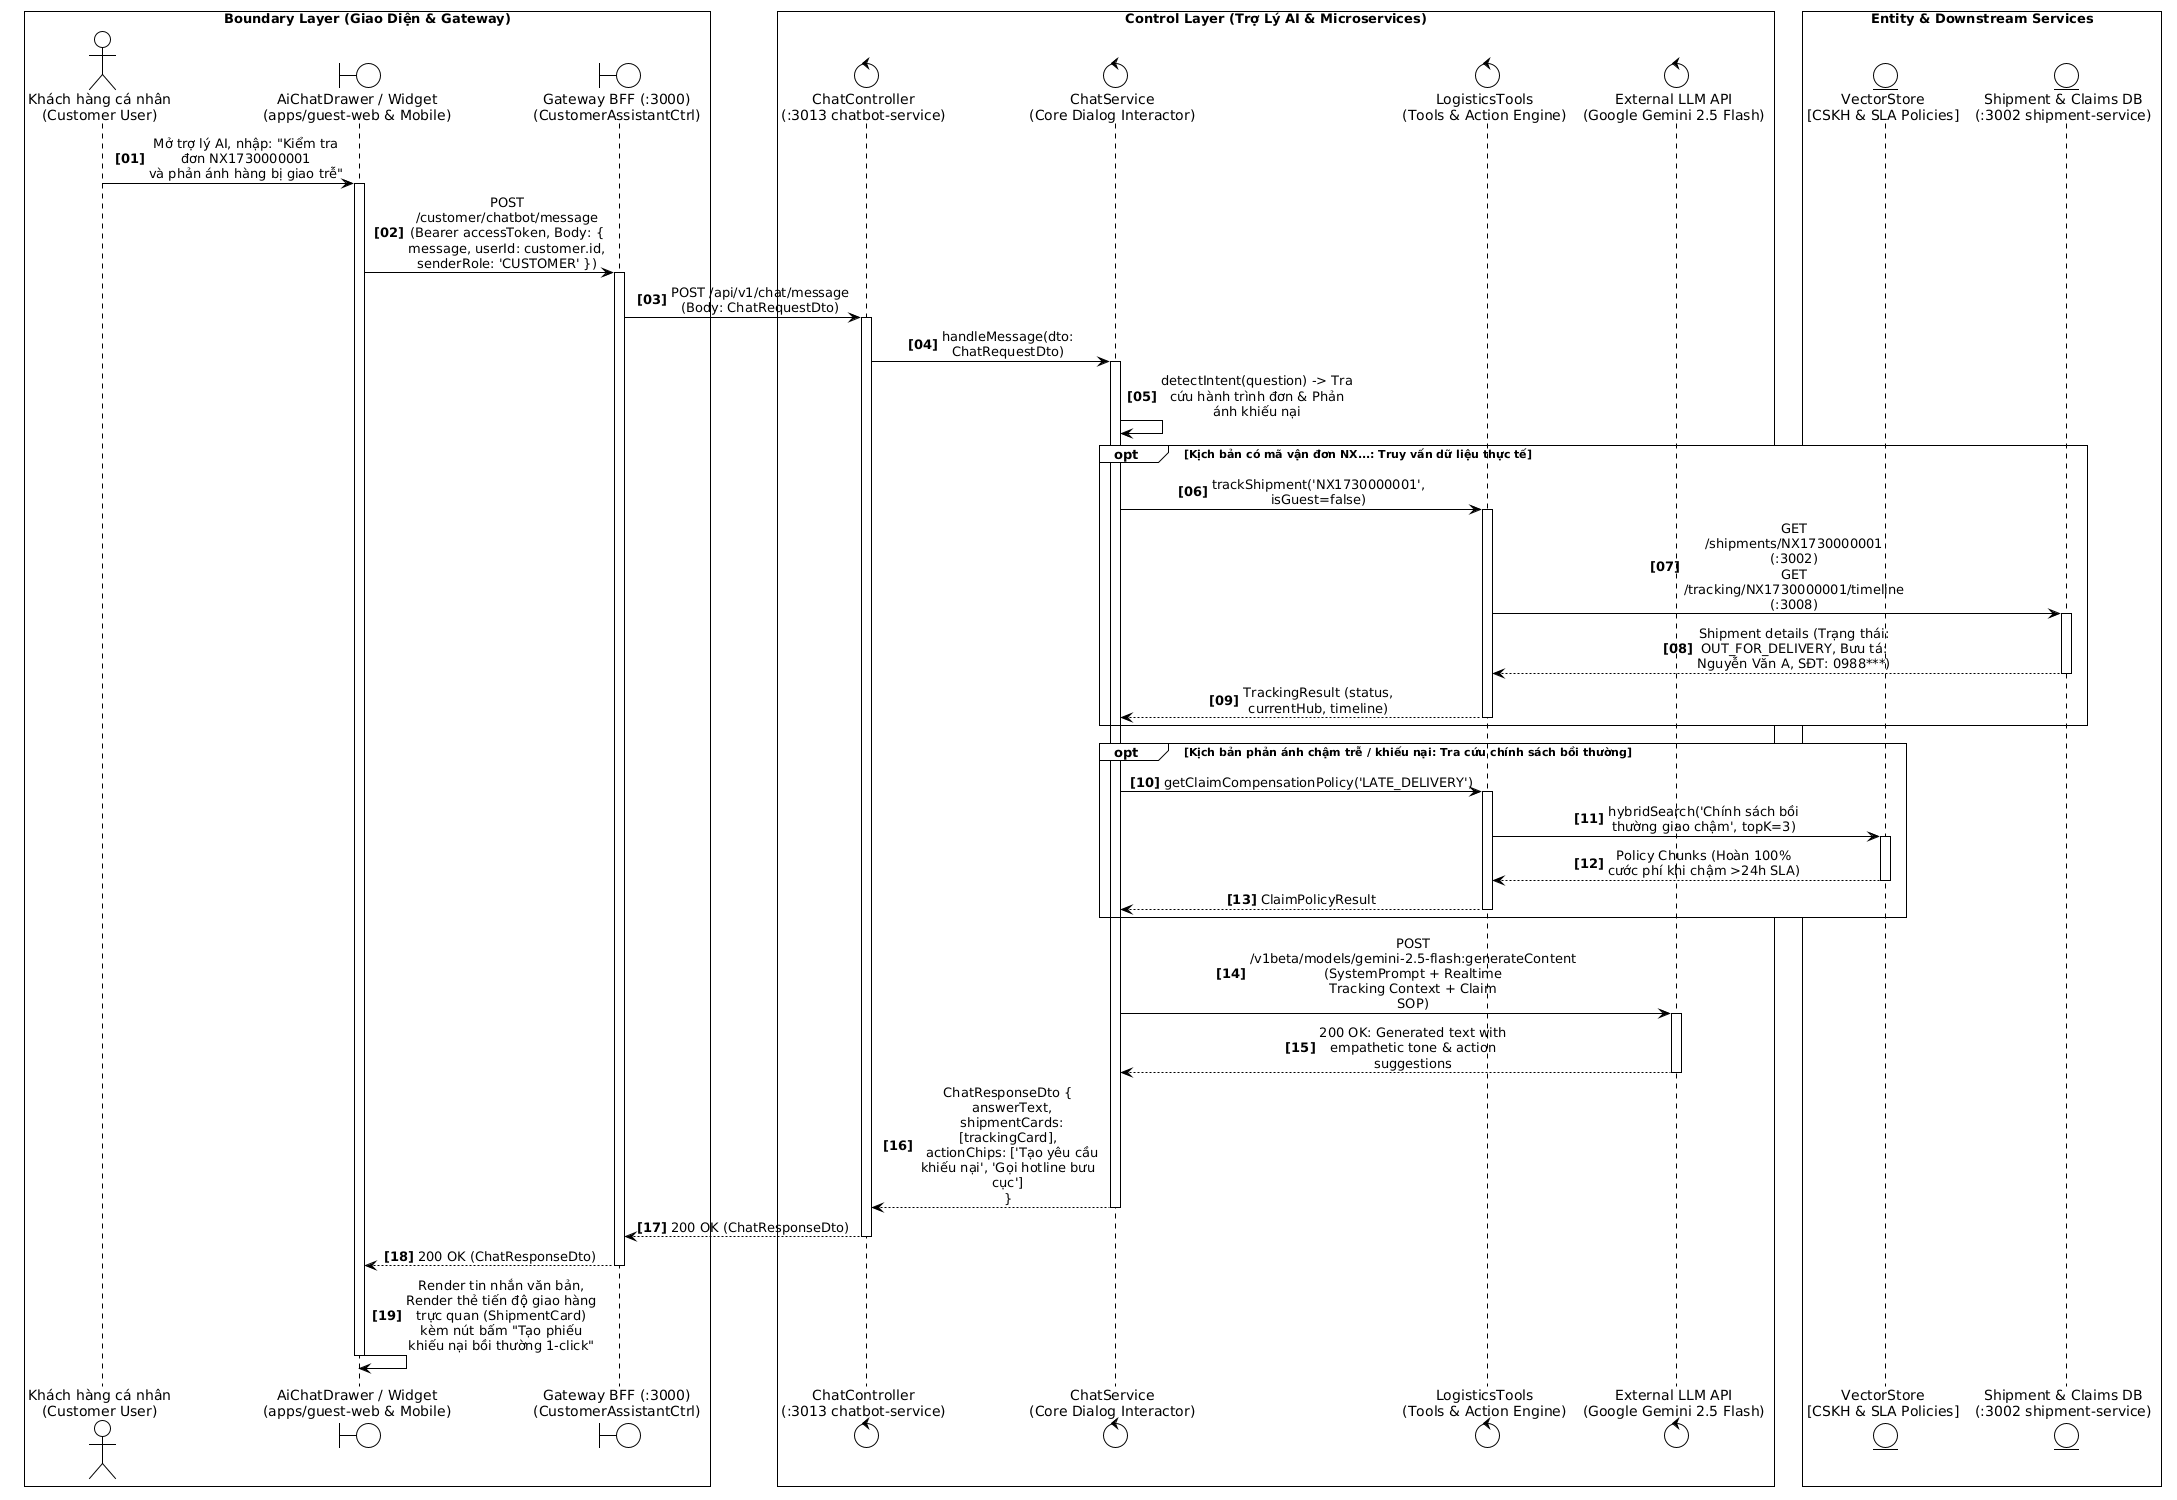

The diagram above was rendered by PlantUML. Its source (embedded in the PNG):
@startuml
!theme plain
skinparam monochrome true
skinparam sequenceMessageAlign center
skinparam responseMessageBelowArrow true
skinparam maxMessageSize 140
skinparam wrapWidth 200
skinparam BoxPadding 8
autonumber "<b>[00]</b>"

box "Boundary Layer (Giao Diện & Gateway)" #FFFFFF
actor "Khách hàng cá nhân\n(Customer User)" as Customer
boundary "AiChatDrawer / Widget\n(apps/guest-web & Mobile)" as UI
boundary "Gateway BFF (:3000)\n(CustomerAssistantCtrl)" as Gateway
end box

box "Control Layer (Trợ Lý AI & Microservices)" #FFFFFF
control "ChatController\n(:3013 chatbot-service)" as ChatCtrl
control "ChatService\n(Core Dialog Interactor)" as ChatSvc
control "LogisticsTools\n(Tools & Action Engine)" as ToolEngine
control "External LLM API\n(Google Gemini 2.5 Flash)" as LlmApi
end box

box "Entity & Downstream Services" #FFFFFF
entity "VectorStore\n[CSKH & SLA Policies]" as VectorDB
entity "Shipment & Claims DB\n(:3002 shipment-service)" as ShipDB
end box

' GIAI ĐOẠN 1: GỬI TIN NHẮN TỪ CLIENT ĐÃ ĐĂNG NHẬP
Customer -> UI: Mở trợ lý AI, nhập: "Kiểm tra đơn NX1730000001\nvà phản ánh hàng bị giao trễ"
activate UI

UI -> Gateway: POST /customer/chatbot/message\n(Bearer accessToken, Body: { message, userId: customer.id, senderRole: 'CUSTOMER' })
activate Gateway

Gateway -> ChatCtrl: POST /api/v1/chat/message\n(Body: ChatRequestDto)
activate ChatCtrl

ChatCtrl -> ChatSvc: handleMessage(dto: ChatRequestDto)
activate ChatSvc

' GIAI ĐOẠN 2: PHÂN TÍCH Ý ĐỊNH & THỰC THI FUNCTION CALLING
ChatSvc -> ChatSvc: detectIntent(question) -> Tra cứu hành trình đơn & Phản ánh khiếu nại

opt Kịch bản có mã vận đơn NX...: Truy vấn dữ liệu thực tế
    ChatSvc -> ToolEngine: trackShipment('NX1730000001', isGuest=false)
    activate ToolEngine
    ToolEngine -> ShipDB: GET /shipments/NX1730000001 (:3002)\nGET /tracking/NX1730000001/timeline (:3008)
    activate ShipDB
    ShipDB --> ToolEngine: Shipment details (Trạng thái: OUT_FOR_DELIVERY, Bưu tá: Nguyễn Văn A, SĐT: 0988***)
    deactivate ShipDB
    ToolEngine --> ChatSvc: TrackingResult (status, currentHub, timeline)
    deactivate ToolEngine
end

opt Kịch bản phản ánh chậm trễ / khiếu nại: Tra cứu chính sách bồi thường
    ChatSvc -> ToolEngine: getClaimCompensationPolicy('LATE_DELIVERY')
    activate ToolEngine
    ToolEngine -> VectorDB: hybridSearch('Chính sách bồi thường giao chậm', topK=3)
    activate VectorDB
    VectorDB --> ToolEngine: Policy Chunks (Hoàn 100% cước phí khi chậm >24h SLA)
    deactivate VectorDB
    ToolEngine --> ChatSvc: ClaimPolicyResult
    deactivate ToolEngine
end

' GIAI ĐOẠN 3: GỌI GOOGLE GEMINI TỔNG HỢP CÂU TRẢ LỜI
ChatSvc -> LlmApi: POST /v1beta/models/gemini-2.5-flash:generateContent\n(SystemPrompt + Realtime Tracking Context + Claim SOP)
activate LlmApi
LlmApi --> ChatSvc: 200 OK: Generated text with empathetic tone & action suggestions
deactivate LlmApi

ChatSvc --> ChatCtrl: ChatResponseDto {\n  answerText,\n  shipmentCards: [trackingCard],\n  actionChips: ['Tạo yêu cầu khiếu nại', 'Gọi hotline bưu cục']\n}
deactivate ChatSvc

ChatCtrl --> Gateway: 200 OK (ChatResponseDto)
deactivate ChatCtrl

Gateway --> UI: 200 OK (ChatResponseDto)
deactivate Gateway

' GIAI ĐOẠN 4: KẾT XUẤT NỘI DUNG VÀ THẺ TƯƠNG TÁC
UI -> UI: Render tin nhắn văn bản, Render thẻ tiến độ giao hàng trực quan (ShipmentCard)\nkèm nút bấm "Tạo phiếu khiếu nại bồi thường 1-click"

deactivate UI
@enduml